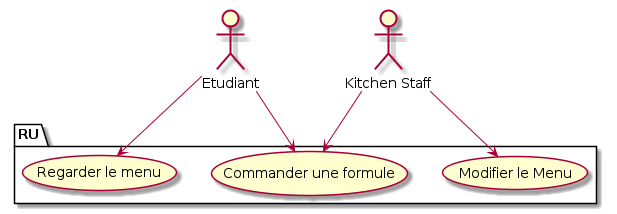

The diagram above was rendered by PlantUML. Its source (embedded in the PNG):
@startuml
actor Etudiant as e
actor "Kitchen Staff" as staff
package RU {
	usecase "Regarder le menu" as UC1
	usecase "Commander une formule" as UC2
	usecase "Modifier le Menu" as UC3
}
e --> UC1
e --> UC2
staff --> UC2
staff --> UC3
@enduml